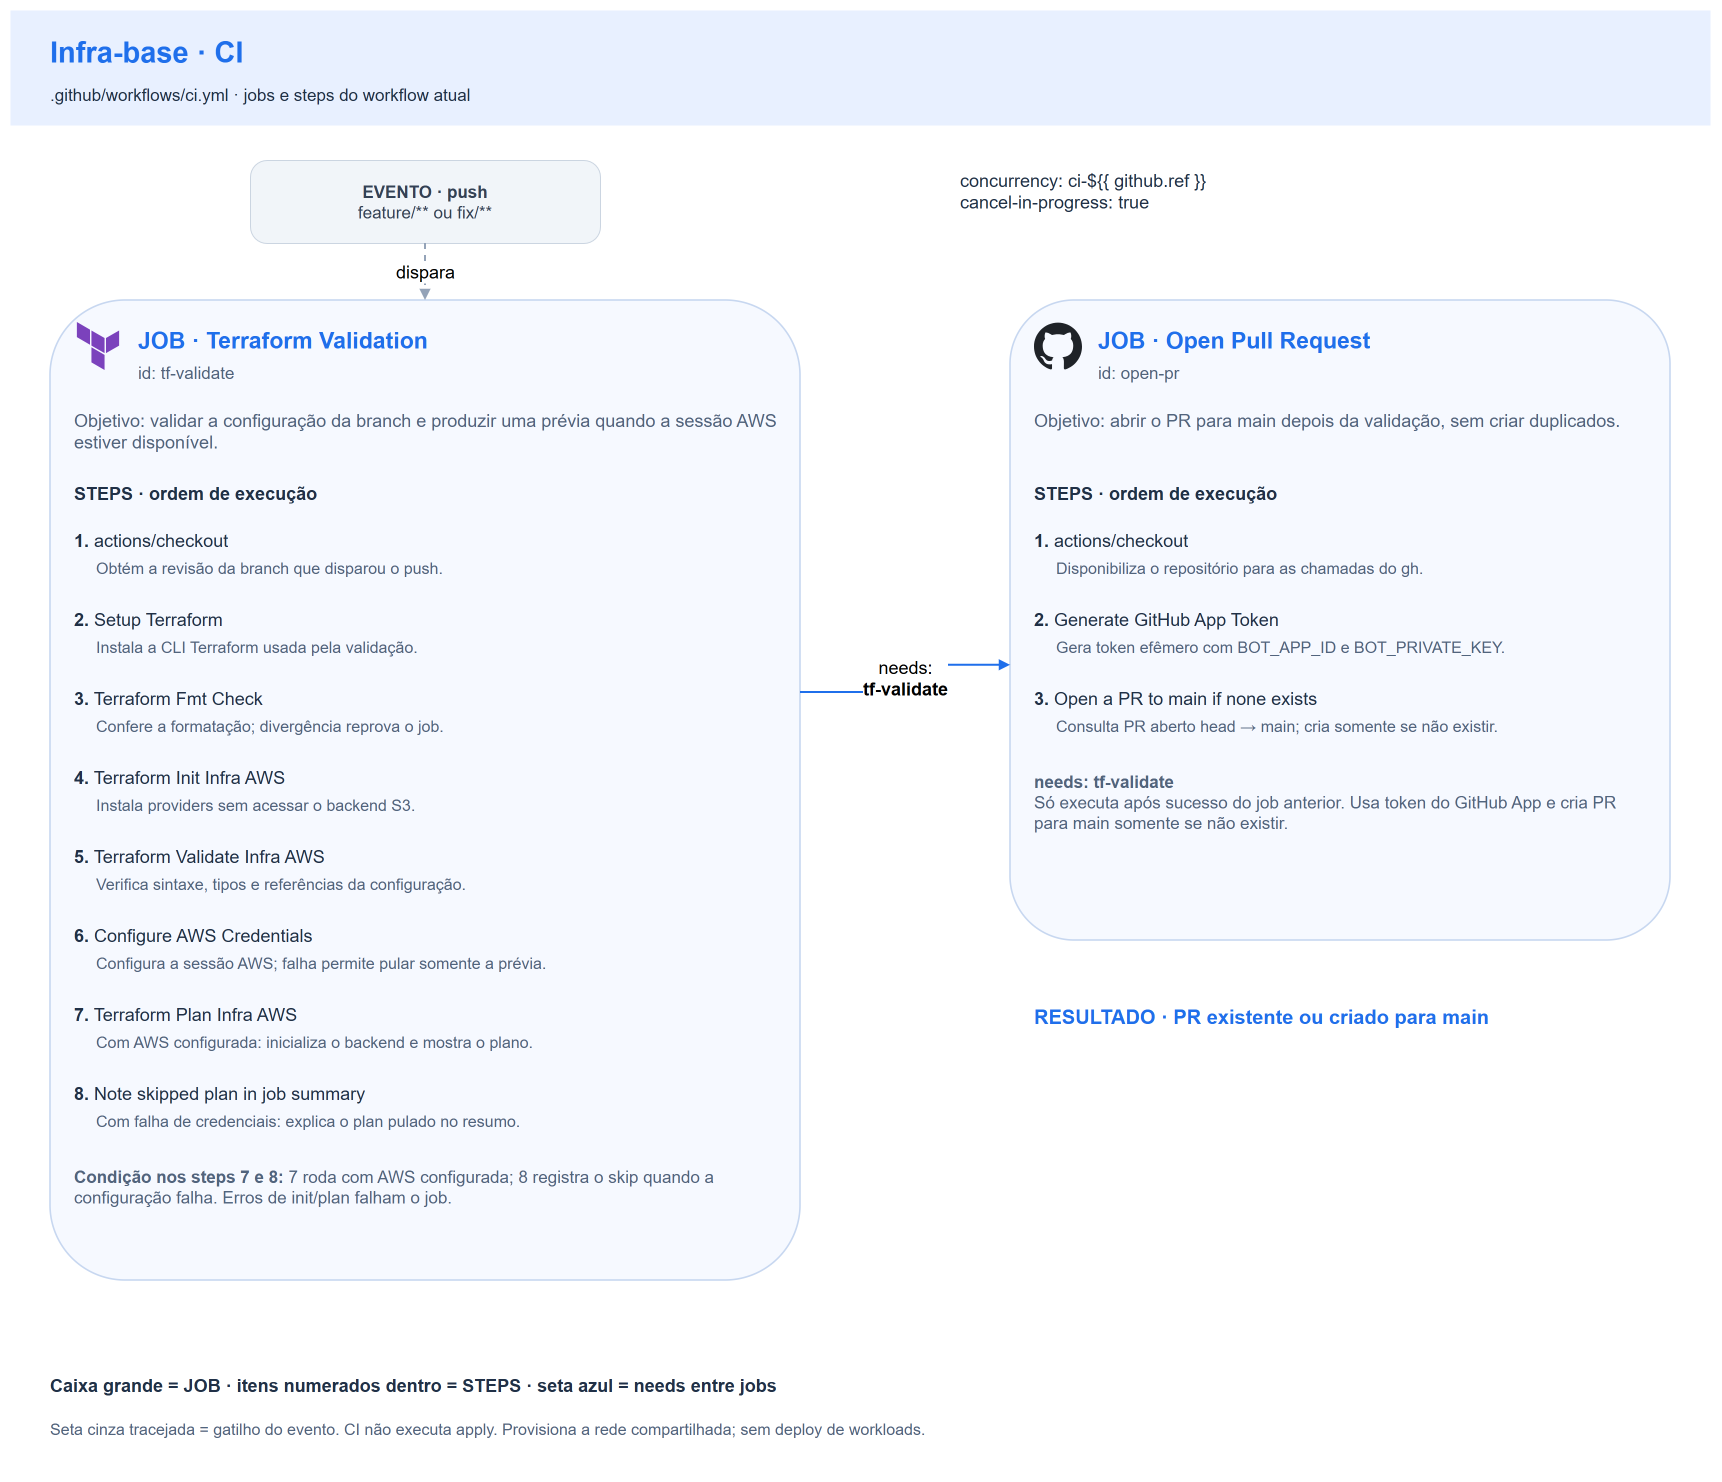

The diagram above was exported from draw.io. Its source (the exported page's mxGraphModel, read from the mxfile embedded in the PNG):
<mxGraphModel dx="1700" dy="1460" grid="1" gridSize="10" guides="1" tooltips="1" connect="1" arrows="1" fold="1" page="1" pageScale="1" pageWidth="1700" pageHeight="1460" math="0" shadow="0">
  <root>
    <mxCell id="0" />
    <mxCell id="1" parent="0" />
    <mxCell id="background" value="" style="fillColor=#ffffff;strokeColor=none;" vertex="1" parent="1">
      <mxGeometry x="0" y="0" width="1700" height="1460" as="geometry" />
    </mxCell>
    <mxCell id="header" value="" style="fillColor=#e8f0ff;strokeColor=none;" vertex="1" parent="1">
      <mxGeometry x="0" y="0" width="1700" height="115" as="geometry" />
    </mxCell>
    <mxCell id="title" value="Infra-base · CI" style="text;html=1;whiteSpace=wrap;overflow=hidden;align=left;verticalAlign=top;spacing=0;fontFamily=Helvetica;fontSize=29;fontColor=#1f6feb;fontStyle=1;" vertex="1" parent="1">
      <mxGeometry x="40" y="20" width="1620" height="40" as="geometry" />
    </mxCell>
    <mxCell id="workflow" value=".github/workflows/ci.yml · jobs e steps do workflow atual" style="text;html=1;whiteSpace=wrap;overflow=hidden;align=left;verticalAlign=top;spacing=0;fontFamily=Helvetica;fontSize=17;fontColor=#203047;fontStyle=0;" vertex="1" parent="1">
      <mxGeometry x="40" y="70" width="1620" height="28" as="geometry" />
    </mxCell>
    <mxCell id="event" value="&lt;b&gt;EVENTO · push&lt;/b&gt;&lt;br&gt;feature/** ou fix/**" style="rounded=1;arcSize=20;html=1;whiteSpace=wrap;fillColor=#f1f5f9;strokeColor=#cbd5e1;fontColor=#334155;fontSize=17;fontFamily=Helvetica;" vertex="1" parent="1">
      <mxGeometry x="240" y="150" width="350" height="83" as="geometry" />
    </mxCell>
    <mxCell id="concurrency" value="concurrency: ci-${{ github.ref }}&lt;br&gt;cancel-in-progress: true" style="text;html=1;whiteSpace=wrap;overflow=hidden;align=left;verticalAlign=top;spacing=0;fontFamily=Helvetica;fontSize=18;fontColor=#203047;fontStyle=0;" vertex="1" parent="1">
      <mxGeometry x="950" y="155" width="620" height="62" as="geometry" />
    </mxCell>
    <mxCell id="job-tf-validate" value="" style="rounded=1;arcSize=10;fillColor=#f6f9ff;strokeColor=#c7d7f0;strokeWidth=1.6;html=1;" vertex="1" parent="1">
      <mxGeometry x="40" y="290" width="750" height="980" as="geometry" />
    </mxCell>
    <mxCell id="job-tf-validate-icon" value="" style="shape=image;verticalLabelPosition=bottom;labelBackgroundColor=none;verticalAlign=top;imageAspect=1;aspect=fixed;image=data:image/svg+xml,(data omitted: 368 chars);" vertex="1" parent="job-tf-validate">
      <mxGeometry x="24" y="22" width="48" height="48" as="geometry" />
    </mxCell>
    <mxCell id="job-tf-validate-title" value="JOB · Terraform Validation" style="text;html=1;whiteSpace=wrap;overflow=hidden;align=left;verticalAlign=top;spacing=0;fontFamily=Helvetica;fontSize=23;fontColor=#1f6feb;fontStyle=1;" vertex="1" parent="job-tf-validate">
      <mxGeometry x="88" y="22" width="640" height="34" as="geometry" />
    </mxCell>
    <mxCell id="job-tf-validate-id" value="id: tf-validate" style="text;html=1;whiteSpace=wrap;overflow=hidden;align=left;verticalAlign=top;spacing=0;fontFamily=Helvetica;fontSize=17;fontColor=#51647d;fontStyle=0;" vertex="1" parent="job-tf-validate">
      <mxGeometry x="88" y="58" width="640" height="26" as="geometry" />
    </mxCell>
    <mxCell id="job-tf-validate-purpose" value="Objetivo: validar a configuração da branch e produzir uma prévia quando a sessão AWS estiver disponível." style="text;html=1;whiteSpace=wrap;overflow=hidden;align=left;verticalAlign=top;spacing=0;fontFamily=Helvetica;fontSize=18;fontColor=#51647d;fontStyle=0;" vertex="1" parent="job-tf-validate">
      <mxGeometry x="24" y="105" width="702" height="60" as="geometry" />
    </mxCell>
    <mxCell id="job-tf-validate-steps-heading" value="STEPS · ordem de execução" style="text;html=1;whiteSpace=wrap;overflow=hidden;align=left;verticalAlign=top;spacing=0;fontFamily=Helvetica;fontSize=18;fontColor=#203047;fontStyle=1;" vertex="1" parent="job-tf-validate">
      <mxGeometry x="24" y="178" width="702" height="28" as="geometry" />
    </mxCell>
    <mxCell id="job-tf-validate-step-1" value="&lt;b&gt;1.&lt;/b&gt; actions/checkout" style="text;html=1;whiteSpace=wrap;overflow=hidden;align=left;verticalAlign=top;spacing=0;fontFamily=Helvetica;fontSize=18;fontColor=#203047;fontStyle=0;" vertex="1" parent="job-tf-validate">
      <mxGeometry x="24" y="225" width="702" height="29" as="geometry" />
    </mxCell>
    <mxCell id="job-tf-validate-step-1-description" value="Obtém a revisão da branch que disparou o push." style="text;html=1;whiteSpace=wrap;overflow=hidden;align=left;verticalAlign=top;spacing=0;fontFamily=Helvetica;fontSize=16;fontColor=#51647d;fontStyle=0;" vertex="1" parent="job-tf-validate">
      <mxGeometry x="46" y="254" width="680" height="46" as="geometry" />
    </mxCell>
    <mxCell id="job-tf-validate-step-2" value="&lt;b&gt;2.&lt;/b&gt; Setup Terraform" style="text;html=1;whiteSpace=wrap;overflow=hidden;align=left;verticalAlign=top;spacing=0;fontFamily=Helvetica;fontSize=18;fontColor=#203047;fontStyle=0;" vertex="1" parent="job-tf-validate">
      <mxGeometry x="24" y="304" width="702" height="29" as="geometry" />
    </mxCell>
    <mxCell id="job-tf-validate-step-2-description" value="Instala a CLI Terraform usada pela validação." style="text;html=1;whiteSpace=wrap;overflow=hidden;align=left;verticalAlign=top;spacing=0;fontFamily=Helvetica;fontSize=16;fontColor=#51647d;fontStyle=0;" vertex="1" parent="job-tf-validate">
      <mxGeometry x="46" y="333" width="680" height="46" as="geometry" />
    </mxCell>
    <mxCell id="job-tf-validate-step-3" value="&lt;b&gt;3.&lt;/b&gt; Terraform Fmt Check" style="text;html=1;whiteSpace=wrap;overflow=hidden;align=left;verticalAlign=top;spacing=0;fontFamily=Helvetica;fontSize=18;fontColor=#203047;fontStyle=0;" vertex="1" parent="job-tf-validate">
      <mxGeometry x="24" y="383" width="702" height="29" as="geometry" />
    </mxCell>
    <mxCell id="job-tf-validate-step-3-description" value="Confere a formatação; divergência reprova o job." style="text;html=1;whiteSpace=wrap;overflow=hidden;align=left;verticalAlign=top;spacing=0;fontFamily=Helvetica;fontSize=16;fontColor=#51647d;fontStyle=0;" vertex="1" parent="job-tf-validate">
      <mxGeometry x="46" y="412" width="680" height="46" as="geometry" />
    </mxCell>
    <mxCell id="job-tf-validate-step-4" value="&lt;b&gt;4.&lt;/b&gt; Terraform Init Infra AWS" style="text;html=1;whiteSpace=wrap;overflow=hidden;align=left;verticalAlign=top;spacing=0;fontFamily=Helvetica;fontSize=18;fontColor=#203047;fontStyle=0;" vertex="1" parent="job-tf-validate">
      <mxGeometry x="24" y="462" width="702" height="29" as="geometry" />
    </mxCell>
    <mxCell id="job-tf-validate-step-4-description" value="Instala providers sem acessar o backend S3." style="text;html=1;whiteSpace=wrap;overflow=hidden;align=left;verticalAlign=top;spacing=0;fontFamily=Helvetica;fontSize=16;fontColor=#51647d;fontStyle=0;" vertex="1" parent="job-tf-validate">
      <mxGeometry x="46" y="491" width="680" height="46" as="geometry" />
    </mxCell>
    <mxCell id="job-tf-validate-step-5" value="&lt;b&gt;5.&lt;/b&gt; Terraform Validate Infra AWS" style="text;html=1;whiteSpace=wrap;overflow=hidden;align=left;verticalAlign=top;spacing=0;fontFamily=Helvetica;fontSize=18;fontColor=#203047;fontStyle=0;" vertex="1" parent="job-tf-validate">
      <mxGeometry x="24" y="541" width="702" height="29" as="geometry" />
    </mxCell>
    <mxCell id="job-tf-validate-step-5-description" value="Verifica sintaxe, tipos e referências da configuração." style="text;html=1;whiteSpace=wrap;overflow=hidden;align=left;verticalAlign=top;spacing=0;fontFamily=Helvetica;fontSize=16;fontColor=#51647d;fontStyle=0;" vertex="1" parent="job-tf-validate">
      <mxGeometry x="46" y="570" width="680" height="46" as="geometry" />
    </mxCell>
    <mxCell id="job-tf-validate-step-6" value="&lt;b&gt;6.&lt;/b&gt; Configure AWS Credentials" style="text;html=1;whiteSpace=wrap;overflow=hidden;align=left;verticalAlign=top;spacing=0;fontFamily=Helvetica;fontSize=18;fontColor=#203047;fontStyle=0;" vertex="1" parent="job-tf-validate">
      <mxGeometry x="24" y="620" width="702" height="29" as="geometry" />
    </mxCell>
    <mxCell id="job-tf-validate-step-6-description" value="Configura a sessão AWS; falha permite pular somente a prévia." style="text;html=1;whiteSpace=wrap;overflow=hidden;align=left;verticalAlign=top;spacing=0;fontFamily=Helvetica;fontSize=16;fontColor=#51647d;fontStyle=0;" vertex="1" parent="job-tf-validate">
      <mxGeometry x="46" y="649" width="680" height="46" as="geometry" />
    </mxCell>
    <mxCell id="job-tf-validate-step-7" value="&lt;b&gt;7.&lt;/b&gt; Terraform Plan Infra AWS" style="text;html=1;whiteSpace=wrap;overflow=hidden;align=left;verticalAlign=top;spacing=0;fontFamily=Helvetica;fontSize=18;fontColor=#203047;fontStyle=0;" vertex="1" parent="job-tf-validate">
      <mxGeometry x="24" y="699" width="702" height="29" as="geometry" />
    </mxCell>
    <mxCell id="job-tf-validate-step-7-description" value="Com AWS configurada: inicializa o backend e mostra o plano." style="text;html=1;whiteSpace=wrap;overflow=hidden;align=left;verticalAlign=top;spacing=0;fontFamily=Helvetica;fontSize=16;fontColor=#51647d;fontStyle=0;" vertex="1" parent="job-tf-validate">
      <mxGeometry x="46" y="728" width="680" height="46" as="geometry" />
    </mxCell>
    <mxCell id="job-tf-validate-step-8" value="&lt;b&gt;8.&lt;/b&gt; Note skipped plan in job summary" style="text;html=1;whiteSpace=wrap;overflow=hidden;align=left;verticalAlign=top;spacing=0;fontFamily=Helvetica;fontSize=18;fontColor=#203047;fontStyle=0;" vertex="1" parent="job-tf-validate">
      <mxGeometry x="24" y="778" width="702" height="29" as="geometry" />
    </mxCell>
    <mxCell id="job-tf-validate-step-8-description" value="Com falha de credenciais: explica o plan pulado no resumo." style="text;html=1;whiteSpace=wrap;overflow=hidden;align=left;verticalAlign=top;spacing=0;fontFamily=Helvetica;fontSize=16;fontColor=#51647d;fontStyle=0;" vertex="1" parent="job-tf-validate">
      <mxGeometry x="46" y="807" width="680" height="46" as="geometry" />
    </mxCell>
    <mxCell id="job-tf-validate-notes" value="&lt;b&gt;Condição nos steps 7 e 8:&lt;/b&gt; 7 roda com AWS configurada; 8 registra o skip quando a configuração falha. Erros de init/plan falham o job." style="text;html=1;whiteSpace=wrap;overflow=hidden;align=left;verticalAlign=top;spacing=0;fontFamily=Helvetica;fontSize=17;fontColor=#51647d;fontStyle=0;" vertex="1" parent="job-tf-validate">
      <mxGeometry x="24" y="862" width="702" height="101" as="geometry" />
    </mxCell>
    <mxCell id="job-open-pr" value="" style="rounded=1;arcSize=10;fillColor=#f6f9ff;strokeColor=#c7d7f0;strokeWidth=1.6;html=1;" vertex="1" parent="1">
      <mxGeometry x="1000" y="290" width="660" height="640" as="geometry" />
    </mxCell>
    <mxCell id="job-open-pr-icon" value="" style="shape=image;verticalLabelPosition=bottom;labelBackgroundColor=none;verticalAlign=top;imageAspect=1;aspect=fixed;image=data:image/svg+xml,(data omitted: 1053 chars);" vertex="1" parent="job-open-pr">
      <mxGeometry x="24" y="22" width="48" height="48" as="geometry" />
    </mxCell>
    <mxCell id="job-open-pr-title" value="JOB · Open Pull Request" style="text;html=1;whiteSpace=wrap;overflow=hidden;align=left;verticalAlign=top;spacing=0;fontFamily=Helvetica;fontSize=23;fontColor=#1f6feb;fontStyle=1;" vertex="1" parent="job-open-pr">
      <mxGeometry x="88" y="22" width="550" height="34" as="geometry" />
    </mxCell>
    <mxCell id="job-open-pr-id" value="id: open-pr" style="text;html=1;whiteSpace=wrap;overflow=hidden;align=left;verticalAlign=top;spacing=0;fontFamily=Helvetica;fontSize=17;fontColor=#51647d;fontStyle=0;" vertex="1" parent="job-open-pr">
      <mxGeometry x="88" y="58" width="550" height="26" as="geometry" />
    </mxCell>
    <mxCell id="job-open-pr-purpose" value="Objetivo: abrir o PR para main depois da validação, sem criar duplicados." style="text;html=1;whiteSpace=wrap;overflow=hidden;align=left;verticalAlign=top;spacing=0;fontFamily=Helvetica;fontSize=18;fontColor=#51647d;fontStyle=0;" vertex="1" parent="job-open-pr">
      <mxGeometry x="24" y="105" width="612" height="60" as="geometry" />
    </mxCell>
    <mxCell id="job-open-pr-steps-heading" value="STEPS · ordem de execução" style="text;html=1;whiteSpace=wrap;overflow=hidden;align=left;verticalAlign=top;spacing=0;fontFamily=Helvetica;fontSize=18;fontColor=#203047;fontStyle=1;" vertex="1" parent="job-open-pr">
      <mxGeometry x="24" y="178" width="612" height="28" as="geometry" />
    </mxCell>
    <mxCell id="job-open-pr-step-1" value="&lt;b&gt;1.&lt;/b&gt; actions/checkout" style="text;html=1;whiteSpace=wrap;overflow=hidden;align=left;verticalAlign=top;spacing=0;fontFamily=Helvetica;fontSize=18;fontColor=#203047;fontStyle=0;" vertex="1" parent="job-open-pr">
      <mxGeometry x="24" y="225" width="612" height="29" as="geometry" />
    </mxCell>
    <mxCell id="job-open-pr-step-1-description" value="Disponibiliza o repositório para as chamadas do gh." style="text;html=1;whiteSpace=wrap;overflow=hidden;align=left;verticalAlign=top;spacing=0;fontFamily=Helvetica;fontSize=16;fontColor=#51647d;fontStyle=0;" vertex="1" parent="job-open-pr">
      <mxGeometry x="46" y="254" width="590" height="46" as="geometry" />
    </mxCell>
    <mxCell id="job-open-pr-step-2" value="&lt;b&gt;2.&lt;/b&gt; Generate GitHub App Token" style="text;html=1;whiteSpace=wrap;overflow=hidden;align=left;verticalAlign=top;spacing=0;fontFamily=Helvetica;fontSize=18;fontColor=#203047;fontStyle=0;" vertex="1" parent="job-open-pr">
      <mxGeometry x="24" y="304" width="612" height="29" as="geometry" />
    </mxCell>
    <mxCell id="job-open-pr-step-2-description" value="Gera token efêmero com BOT_APP_ID e BOT_PRIVATE_KEY." style="text;html=1;whiteSpace=wrap;overflow=hidden;align=left;verticalAlign=top;spacing=0;fontFamily=Helvetica;fontSize=16;fontColor=#51647d;fontStyle=0;" vertex="1" parent="job-open-pr">
      <mxGeometry x="46" y="333" width="590" height="46" as="geometry" />
    </mxCell>
    <mxCell id="job-open-pr-step-3" value="&lt;b&gt;3.&lt;/b&gt; Open a PR to main if none exists" style="text;html=1;whiteSpace=wrap;overflow=hidden;align=left;verticalAlign=top;spacing=0;fontFamily=Helvetica;fontSize=18;fontColor=#203047;fontStyle=0;" vertex="1" parent="job-open-pr">
      <mxGeometry x="24" y="383" width="612" height="29" as="geometry" />
    </mxCell>
    <mxCell id="job-open-pr-step-3-description" value="Consulta PR aberto head → main; cria somente se não existir." style="text;html=1;whiteSpace=wrap;overflow=hidden;align=left;verticalAlign=top;spacing=0;fontFamily=Helvetica;fontSize=16;fontColor=#51647d;fontStyle=0;" vertex="1" parent="job-open-pr">
      <mxGeometry x="46" y="412" width="590" height="46" as="geometry" />
    </mxCell>
    <mxCell id="job-open-pr-notes" value="&lt;b&gt;needs: tf-validate&lt;/b&gt;&lt;br&gt;Só executa após sucesso do job anterior. Usa token do GitHub App e cria PR para main somente se não existir." style="text;html=1;whiteSpace=wrap;overflow=hidden;align=left;verticalAlign=top;spacing=0;fontFamily=Helvetica;fontSize=17;fontColor=#51647d;fontStyle=0;" vertex="1" parent="job-open-pr">
      <mxGeometry x="24" y="467" width="612" height="156" as="geometry" />
    </mxCell>
    <mxCell id="event-job" value="dispara" style="edgeStyle=orthogonalEdgeStyle;rounded=0;orthogonalLoop=1;jettySize=auto;html=1;endArrow=block;endFill=1;fontFamily=Helvetica;fontSize=18;labelBackgroundColor=#ffffff;strokeWidth=2;strokeColor=#94a3b8;dashed=1;exitX=0.5;exitY=1;entryX=0.5;entryY=0;" edge="1" parent="1" source="event" target="job-tf-validate">
      <mxGeometry relative="1" as="geometry" />
    </mxCell>
    <mxCell id="needs-tf-validate" value="needs:&lt;br&gt;&lt;b&gt;tf-validate&lt;/b&gt;" style="edgeStyle=orthogonalEdgeStyle;rounded=0;orthogonalLoop=1;jettySize=auto;html=1;endArrow=block;endFill=1;fontFamily=Helvetica;fontSize=18;labelBackgroundColor=#ffffff;strokeWidth=2;strokeColor=#1f6feb;exitX=1;exitY=0.4;entryX=0;entryY=0.57;" edge="1" parent="1" source="job-tf-validate" target="job-open-pr">
      <mxGeometry relative="1" as="geometry" />
    </mxCell>
    <mxCell id="result" value="RESULTADO · PR existente ou criado para main" style="text;html=1;whiteSpace=wrap;overflow=hidden;align=left;verticalAlign=top;spacing=0;fontFamily=Helvetica;fontSize=20;fontColor=#1f6feb;fontStyle=1;" vertex="1" parent="1">
      <mxGeometry x="1024" y="990" width="610" height="64" as="geometry" />
    </mxCell>
    <mxCell id="legend" value="Caixa grande = JOB · itens numerados dentro = STEPS · seta azul = needs entre jobs" style="text;html=1;whiteSpace=wrap;overflow=hidden;align=left;verticalAlign=top;spacing=0;fontFamily=Helvetica;fontSize=18;fontColor=#203047;fontStyle=1;" vertex="1" parent="1">
      <mxGeometry x="40" y="1360" width="1620" height="28" as="geometry" />
    </mxCell>
    <mxCell id="footer" value="Seta cinza tracejada = gatilho do evento. CI não executa apply. Provisiona a rede compartilhada; sem deploy de workloads." style="text;html=1;whiteSpace=wrap;overflow=hidden;align=left;verticalAlign=top;spacing=0;fontFamily=Helvetica;fontSize=16;fontColor=#51647d;fontStyle=0;" vertex="1" parent="1">
      <mxGeometry x="40" y="1405" width="1620" height="40" as="geometry" />
    </mxCell>
  </root>
</mxGraphModel>